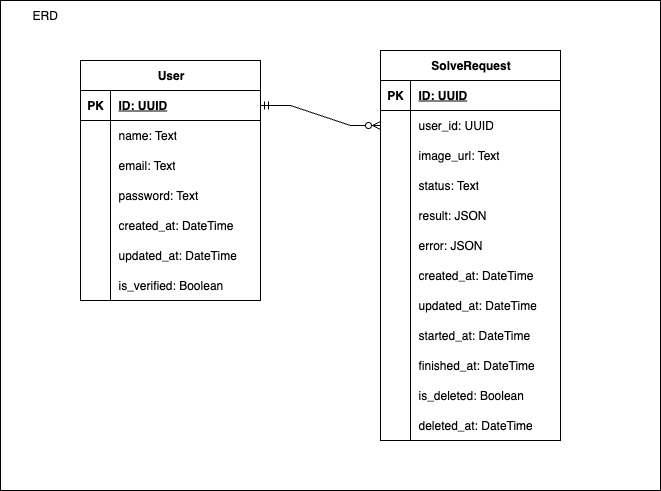

The diagram above was exported from draw.io. Its source (the exported page's mxGraphModel, read from the mxfile embedded in the PNG):
<mxGraphModel dx="4777" dy="5263" grid="1" gridSize="10" guides="1" tooltips="1" connect="1" arrows="1" fold="1" page="1" pageScale="1" pageWidth="850" pageHeight="1100" math="0" shadow="0">
  <root>
    <mxCell id="0" />
    <mxCell id="1" parent="0" />
    <mxCell id="2" value="" style="rounded=0;whiteSpace=wrap;html=1;" vertex="1" parent="1">
      <mxGeometry x="30" y="900" width="660" height="490" as="geometry" />
    </mxCell>
    <mxCell id="3" value="User" style="shape=table;startSize=30;container=1;collapsible=1;childLayout=tableLayout;fixedRows=1;rowLines=0;fontStyle=1;align=center;resizeLast=1;html=1;" vertex="1" parent="1">
      <mxGeometry x="110" y="960" width="180" height="240" as="geometry" />
    </mxCell>
    <mxCell id="4" value="" style="shape=tableRow;horizontal=0;startSize=0;swimlaneHead=0;swimlaneBody=0;fillColor=none;collapsible=0;dropTarget=0;points=[[0,0.5],[1,0.5]];portConstraint=eastwest;top=0;left=0;right=0;bottom=1;" vertex="1" parent="3">
      <mxGeometry y="30" width="180" height="30" as="geometry" />
    </mxCell>
    <mxCell id="5" value="PK" style="shape=partialRectangle;connectable=0;fillColor=none;top=0;left=0;bottom=0;right=0;fontStyle=1;overflow=hidden;whiteSpace=wrap;html=1;" vertex="1" parent="4">
      <mxGeometry width="30" height="30" as="geometry">
        <mxRectangle width="30" height="30" as="alternateBounds" />
      </mxGeometry>
    </mxCell>
    <mxCell id="6" value="ID: UUID" style="shape=partialRectangle;connectable=0;fillColor=none;top=0;left=0;bottom=0;right=0;align=left;spacingLeft=6;fontStyle=5;overflow=hidden;whiteSpace=wrap;html=1;" vertex="1" parent="4">
      <mxGeometry x="30" width="150" height="30" as="geometry">
        <mxRectangle width="150" height="30" as="alternateBounds" />
      </mxGeometry>
    </mxCell>
    <mxCell id="7" value="" style="shape=tableRow;horizontal=0;startSize=0;swimlaneHead=0;swimlaneBody=0;fillColor=none;collapsible=0;dropTarget=0;points=[[0,0.5],[1,0.5]];portConstraint=eastwest;top=0;left=0;right=0;bottom=0;" vertex="1" parent="3">
      <mxGeometry y="60" width="180" height="30" as="geometry" />
    </mxCell>
    <mxCell id="8" value="" style="shape=partialRectangle;connectable=0;fillColor=none;top=0;left=0;bottom=0;right=0;editable=1;overflow=hidden;whiteSpace=wrap;html=1;" vertex="1" parent="7">
      <mxGeometry width="30" height="30" as="geometry">
        <mxRectangle width="30" height="30" as="alternateBounds" />
      </mxGeometry>
    </mxCell>
    <mxCell id="9" value="name: Text" style="shape=partialRectangle;connectable=0;fillColor=none;top=0;left=0;bottom=0;right=0;align=left;spacingLeft=6;overflow=hidden;whiteSpace=wrap;html=1;" vertex="1" parent="7">
      <mxGeometry x="30" width="150" height="30" as="geometry">
        <mxRectangle width="150" height="30" as="alternateBounds" />
      </mxGeometry>
    </mxCell>
    <mxCell id="10" value="" style="shape=tableRow;horizontal=0;startSize=0;swimlaneHead=0;swimlaneBody=0;fillColor=none;collapsible=0;dropTarget=0;points=[[0,0.5],[1,0.5]];portConstraint=eastwest;top=0;left=0;right=0;bottom=0;" vertex="1" parent="3">
      <mxGeometry y="90" width="180" height="30" as="geometry" />
    </mxCell>
    <mxCell id="11" value="" style="shape=partialRectangle;connectable=0;fillColor=none;top=0;left=0;bottom=0;right=0;editable=1;overflow=hidden;whiteSpace=wrap;html=1;" vertex="1" parent="10">
      <mxGeometry width="30" height="30" as="geometry">
        <mxRectangle width="30" height="30" as="alternateBounds" />
      </mxGeometry>
    </mxCell>
    <mxCell id="12" value="email: Text" style="shape=partialRectangle;connectable=0;fillColor=none;top=0;left=0;bottom=0;right=0;align=left;spacingLeft=6;overflow=hidden;whiteSpace=wrap;html=1;" vertex="1" parent="10">
      <mxGeometry x="30" width="150" height="30" as="geometry">
        <mxRectangle width="150" height="30" as="alternateBounds" />
      </mxGeometry>
    </mxCell>
    <mxCell id="13" value="" style="shape=tableRow;horizontal=0;startSize=0;swimlaneHead=0;swimlaneBody=0;fillColor=none;collapsible=0;dropTarget=0;points=[[0,0.5],[1,0.5]];portConstraint=eastwest;top=0;left=0;right=0;bottom=0;" vertex="1" parent="3">
      <mxGeometry y="120" width="180" height="30" as="geometry" />
    </mxCell>
    <mxCell id="14" value="" style="shape=partialRectangle;connectable=0;fillColor=none;top=0;left=0;bottom=0;right=0;editable=1;overflow=hidden;whiteSpace=wrap;html=1;" vertex="1" parent="13">
      <mxGeometry width="30" height="30" as="geometry">
        <mxRectangle width="30" height="30" as="alternateBounds" />
      </mxGeometry>
    </mxCell>
    <mxCell id="15" value="password: Text" style="shape=partialRectangle;connectable=0;fillColor=none;top=0;left=0;bottom=0;right=0;align=left;spacingLeft=6;overflow=hidden;whiteSpace=wrap;html=1;" vertex="1" parent="13">
      <mxGeometry x="30" width="150" height="30" as="geometry">
        <mxRectangle width="150" height="30" as="alternateBounds" />
      </mxGeometry>
    </mxCell>
    <mxCell id="16" value="" style="shape=tableRow;horizontal=0;startSize=0;swimlaneHead=0;swimlaneBody=0;fillColor=none;collapsible=0;dropTarget=0;points=[[0,0.5],[1,0.5]];portConstraint=eastwest;top=0;left=0;right=0;bottom=0;" vertex="1" parent="3">
      <mxGeometry y="150" width="180" height="30" as="geometry" />
    </mxCell>
    <mxCell id="17" value="" style="shape=partialRectangle;connectable=0;fillColor=none;top=0;left=0;bottom=0;right=0;editable=1;overflow=hidden;whiteSpace=wrap;html=1;" vertex="1" parent="16">
      <mxGeometry width="30" height="30" as="geometry">
        <mxRectangle width="30" height="30" as="alternateBounds" />
      </mxGeometry>
    </mxCell>
    <mxCell id="18" value="created_at: DateTime" style="shape=partialRectangle;connectable=0;fillColor=none;top=0;left=0;bottom=0;right=0;align=left;spacingLeft=6;overflow=hidden;whiteSpace=wrap;html=1;" vertex="1" parent="16">
      <mxGeometry x="30" width="150" height="30" as="geometry">
        <mxRectangle width="150" height="30" as="alternateBounds" />
      </mxGeometry>
    </mxCell>
    <mxCell id="19" value="" style="shape=tableRow;horizontal=0;startSize=0;swimlaneHead=0;swimlaneBody=0;fillColor=none;collapsible=0;dropTarget=0;points=[[0,0.5],[1,0.5]];portConstraint=eastwest;top=0;left=0;right=0;bottom=0;" vertex="1" parent="3">
      <mxGeometry y="180" width="180" height="30" as="geometry" />
    </mxCell>
    <mxCell id="20" value="" style="shape=partialRectangle;connectable=0;fillColor=none;top=0;left=0;bottom=0;right=0;editable=1;overflow=hidden;whiteSpace=wrap;html=1;" vertex="1" parent="19">
      <mxGeometry width="30" height="30" as="geometry">
        <mxRectangle width="30" height="30" as="alternateBounds" />
      </mxGeometry>
    </mxCell>
    <mxCell id="21" value="updated_at: DateTime" style="shape=partialRectangle;connectable=0;fillColor=none;top=0;left=0;bottom=0;right=0;align=left;spacingLeft=6;overflow=hidden;whiteSpace=wrap;html=1;" vertex="1" parent="19">
      <mxGeometry x="30" width="150" height="30" as="geometry">
        <mxRectangle width="150" height="30" as="alternateBounds" />
      </mxGeometry>
    </mxCell>
    <mxCell id="22" value="" style="shape=tableRow;horizontal=0;startSize=0;swimlaneHead=0;swimlaneBody=0;fillColor=none;collapsible=0;dropTarget=0;points=[[0,0.5],[1,0.5]];portConstraint=eastwest;top=0;left=0;right=0;bottom=0;" vertex="1" parent="3">
      <mxGeometry y="210" width="180" height="30" as="geometry" />
    </mxCell>
    <mxCell id="23" value="" style="shape=partialRectangle;connectable=0;fillColor=none;top=0;left=0;bottom=0;right=0;editable=1;overflow=hidden;whiteSpace=wrap;html=1;" vertex="1" parent="22">
      <mxGeometry width="30" height="30" as="geometry">
        <mxRectangle width="30" height="30" as="alternateBounds" />
      </mxGeometry>
    </mxCell>
    <mxCell id="24" value="is_verified: Boolean" style="shape=partialRectangle;connectable=0;fillColor=none;top=0;left=0;bottom=0;right=0;align=left;spacingLeft=6;overflow=hidden;whiteSpace=wrap;html=1;" vertex="1" parent="22">
      <mxGeometry x="30" width="150" height="30" as="geometry">
        <mxRectangle width="150" height="30" as="alternateBounds" />
      </mxGeometry>
    </mxCell>
    <mxCell id="25" value="SolveRequest" style="shape=table;startSize=30;container=1;collapsible=1;childLayout=tableLayout;fixedRows=1;rowLines=0;fontStyle=1;align=center;resizeLast=1;html=1;" vertex="1" parent="1">
      <mxGeometry x="410" y="950" width="180" height="390" as="geometry" />
    </mxCell>
    <mxCell id="26" value="" style="shape=tableRow;horizontal=0;startSize=0;swimlaneHead=0;swimlaneBody=0;fillColor=none;collapsible=0;dropTarget=0;points=[[0,0.5],[1,0.5]];portConstraint=eastwest;top=0;left=0;right=0;bottom=1;" vertex="1" parent="25">
      <mxGeometry y="30" width="180" height="30" as="geometry" />
    </mxCell>
    <mxCell id="27" value="PK" style="shape=partialRectangle;connectable=0;fillColor=none;top=0;left=0;bottom=0;right=0;fontStyle=1;overflow=hidden;whiteSpace=wrap;html=1;" vertex="1" parent="26">
      <mxGeometry width="30" height="30" as="geometry">
        <mxRectangle width="30" height="30" as="alternateBounds" />
      </mxGeometry>
    </mxCell>
    <mxCell id="28" value="ID: UUID" style="shape=partialRectangle;connectable=0;fillColor=none;top=0;left=0;bottom=0;right=0;align=left;spacingLeft=6;fontStyle=5;overflow=hidden;whiteSpace=wrap;html=1;" vertex="1" parent="26">
      <mxGeometry x="30" width="150" height="30" as="geometry">
        <mxRectangle width="150" height="30" as="alternateBounds" />
      </mxGeometry>
    </mxCell>
    <mxCell id="29" value="" style="shape=tableRow;horizontal=0;startSize=0;swimlaneHead=0;swimlaneBody=0;fillColor=none;collapsible=0;dropTarget=0;points=[[0,0.5],[1,0.5]];portConstraint=eastwest;top=0;left=0;right=0;bottom=0;" vertex="1" parent="25">
      <mxGeometry y="60" width="180" height="30" as="geometry" />
    </mxCell>
    <mxCell id="30" value="" style="shape=partialRectangle;connectable=0;fillColor=none;top=0;left=0;bottom=0;right=0;editable=1;overflow=hidden;whiteSpace=wrap;html=1;" vertex="1" parent="29">
      <mxGeometry width="30" height="30" as="geometry">
        <mxRectangle width="30" height="30" as="alternateBounds" />
      </mxGeometry>
    </mxCell>
    <mxCell id="31" value="user_id: UUID" style="shape=partialRectangle;connectable=0;fillColor=none;top=0;left=0;bottom=0;right=0;align=left;spacingLeft=6;overflow=hidden;whiteSpace=wrap;html=1;" vertex="1" parent="29">
      <mxGeometry x="30" width="150" height="30" as="geometry">
        <mxRectangle width="150" height="30" as="alternateBounds" />
      </mxGeometry>
    </mxCell>
    <mxCell id="32" value="" style="shape=tableRow;horizontal=0;startSize=0;swimlaneHead=0;swimlaneBody=0;fillColor=none;collapsible=0;dropTarget=0;points=[[0,0.5],[1,0.5]];portConstraint=eastwest;top=0;left=0;right=0;bottom=0;" vertex="1" parent="25">
      <mxGeometry y="90" width="180" height="30" as="geometry" />
    </mxCell>
    <mxCell id="33" value="" style="shape=partialRectangle;connectable=0;fillColor=none;top=0;left=0;bottom=0;right=0;editable=1;overflow=hidden;whiteSpace=wrap;html=1;" vertex="1" parent="32">
      <mxGeometry width="30" height="30" as="geometry">
        <mxRectangle width="30" height="30" as="alternateBounds" />
      </mxGeometry>
    </mxCell>
    <mxCell id="34" value="image_url: Text" style="shape=partialRectangle;connectable=0;fillColor=none;top=0;left=0;bottom=0;right=0;align=left;spacingLeft=6;overflow=hidden;whiteSpace=wrap;html=1;" vertex="1" parent="32">
      <mxGeometry x="30" width="150" height="30" as="geometry">
        <mxRectangle width="150" height="30" as="alternateBounds" />
      </mxGeometry>
    </mxCell>
    <mxCell id="35" value="" style="shape=tableRow;horizontal=0;startSize=0;swimlaneHead=0;swimlaneBody=0;fillColor=none;collapsible=0;dropTarget=0;points=[[0,0.5],[1,0.5]];portConstraint=eastwest;top=0;left=0;right=0;bottom=0;" vertex="1" parent="25">
      <mxGeometry y="120" width="180" height="30" as="geometry" />
    </mxCell>
    <mxCell id="36" value="" style="shape=partialRectangle;connectable=0;fillColor=none;top=0;left=0;bottom=0;right=0;editable=1;overflow=hidden;whiteSpace=wrap;html=1;" vertex="1" parent="35">
      <mxGeometry width="30" height="30" as="geometry">
        <mxRectangle width="30" height="30" as="alternateBounds" />
      </mxGeometry>
    </mxCell>
    <mxCell id="37" value="status: Text" style="shape=partialRectangle;connectable=0;fillColor=none;top=0;left=0;bottom=0;right=0;align=left;spacingLeft=6;overflow=hidden;whiteSpace=wrap;html=1;" vertex="1" parent="35">
      <mxGeometry x="30" width="150" height="30" as="geometry">
        <mxRectangle width="150" height="30" as="alternateBounds" />
      </mxGeometry>
    </mxCell>
    <mxCell id="38" value="" style="shape=tableRow;horizontal=0;startSize=0;swimlaneHead=0;swimlaneBody=0;fillColor=none;collapsible=0;dropTarget=0;points=[[0,0.5],[1,0.5]];portConstraint=eastwest;top=0;left=0;right=0;bottom=0;" vertex="1" parent="25">
      <mxGeometry y="150" width="180" height="30" as="geometry" />
    </mxCell>
    <mxCell id="39" value="" style="shape=partialRectangle;connectable=0;fillColor=none;top=0;left=0;bottom=0;right=0;editable=1;overflow=hidden;whiteSpace=wrap;html=1;" vertex="1" parent="38">
      <mxGeometry width="30" height="30" as="geometry">
        <mxRectangle width="30" height="30" as="alternateBounds" />
      </mxGeometry>
    </mxCell>
    <mxCell id="40" value="result: JSON" style="shape=partialRectangle;connectable=0;fillColor=none;top=0;left=0;bottom=0;right=0;align=left;spacingLeft=6;overflow=hidden;whiteSpace=wrap;html=1;" vertex="1" parent="38">
      <mxGeometry x="30" width="150" height="30" as="geometry">
        <mxRectangle width="150" height="30" as="alternateBounds" />
      </mxGeometry>
    </mxCell>
    <mxCell id="41" value="" style="shape=tableRow;horizontal=0;startSize=0;swimlaneHead=0;swimlaneBody=0;fillColor=none;collapsible=0;dropTarget=0;points=[[0,0.5],[1,0.5]];portConstraint=eastwest;top=0;left=0;right=0;bottom=0;" vertex="1" parent="25">
      <mxGeometry y="180" width="180" height="30" as="geometry" />
    </mxCell>
    <mxCell id="42" value="" style="shape=partialRectangle;connectable=0;fillColor=none;top=0;left=0;bottom=0;right=0;editable=1;overflow=hidden;whiteSpace=wrap;html=1;" vertex="1" parent="41">
      <mxGeometry width="30" height="30" as="geometry">
        <mxRectangle width="30" height="30" as="alternateBounds" />
      </mxGeometry>
    </mxCell>
    <mxCell id="43" value="error: JSON" style="shape=partialRectangle;connectable=0;fillColor=none;top=0;left=0;bottom=0;right=0;align=left;spacingLeft=6;overflow=hidden;whiteSpace=wrap;html=1;" vertex="1" parent="41">
      <mxGeometry x="30" width="150" height="30" as="geometry">
        <mxRectangle width="150" height="30" as="alternateBounds" />
      </mxGeometry>
    </mxCell>
    <mxCell id="44" value="" style="shape=tableRow;horizontal=0;startSize=0;swimlaneHead=0;swimlaneBody=0;fillColor=none;collapsible=0;dropTarget=0;points=[[0,0.5],[1,0.5]];portConstraint=eastwest;top=0;left=0;right=0;bottom=0;" vertex="1" parent="25">
      <mxGeometry y="210" width="180" height="30" as="geometry" />
    </mxCell>
    <mxCell id="45" value="" style="shape=partialRectangle;connectable=0;fillColor=none;top=0;left=0;bottom=0;right=0;editable=1;overflow=hidden;whiteSpace=wrap;html=1;" vertex="1" parent="44">
      <mxGeometry width="30" height="30" as="geometry">
        <mxRectangle width="30" height="30" as="alternateBounds" />
      </mxGeometry>
    </mxCell>
    <mxCell id="46" value="created_at: DateTime" style="shape=partialRectangle;connectable=0;fillColor=none;top=0;left=0;bottom=0;right=0;align=left;spacingLeft=6;overflow=hidden;whiteSpace=wrap;html=1;" vertex="1" parent="44">
      <mxGeometry x="30" width="150" height="30" as="geometry">
        <mxRectangle width="150" height="30" as="alternateBounds" />
      </mxGeometry>
    </mxCell>
    <mxCell id="47" value="" style="shape=tableRow;horizontal=0;startSize=0;swimlaneHead=0;swimlaneBody=0;fillColor=none;collapsible=0;dropTarget=0;points=[[0,0.5],[1,0.5]];portConstraint=eastwest;top=0;left=0;right=0;bottom=0;" vertex="1" parent="25">
      <mxGeometry y="240" width="180" height="30" as="geometry" />
    </mxCell>
    <mxCell id="48" value="" style="shape=partialRectangle;connectable=0;fillColor=none;top=0;left=0;bottom=0;right=0;editable=1;overflow=hidden;whiteSpace=wrap;html=1;" vertex="1" parent="47">
      <mxGeometry width="30" height="30" as="geometry">
        <mxRectangle width="30" height="30" as="alternateBounds" />
      </mxGeometry>
    </mxCell>
    <mxCell id="49" value="updated_at: DateTime" style="shape=partialRectangle;connectable=0;fillColor=none;top=0;left=0;bottom=0;right=0;align=left;spacingLeft=6;overflow=hidden;whiteSpace=wrap;html=1;" vertex="1" parent="47">
      <mxGeometry x="30" width="150" height="30" as="geometry">
        <mxRectangle width="150" height="30" as="alternateBounds" />
      </mxGeometry>
    </mxCell>
    <mxCell id="50" value="" style="shape=tableRow;horizontal=0;startSize=0;swimlaneHead=0;swimlaneBody=0;fillColor=none;collapsible=0;dropTarget=0;points=[[0,0.5],[1,0.5]];portConstraint=eastwest;top=0;left=0;right=0;bottom=0;" vertex="1" parent="25">
      <mxGeometry y="270" width="180" height="30" as="geometry" />
    </mxCell>
    <mxCell id="51" value="" style="shape=partialRectangle;connectable=0;fillColor=none;top=0;left=0;bottom=0;right=0;editable=1;overflow=hidden;whiteSpace=wrap;html=1;" vertex="1" parent="50">
      <mxGeometry width="30" height="30" as="geometry">
        <mxRectangle width="30" height="30" as="alternateBounds" />
      </mxGeometry>
    </mxCell>
    <mxCell id="52" value="started_at: DateTime" style="shape=partialRectangle;connectable=0;fillColor=none;top=0;left=0;bottom=0;right=0;align=left;spacingLeft=6;overflow=hidden;whiteSpace=wrap;html=1;" vertex="1" parent="50">
      <mxGeometry x="30" width="150" height="30" as="geometry">
        <mxRectangle width="150" height="30" as="alternateBounds" />
      </mxGeometry>
    </mxCell>
    <mxCell id="53" value="" style="shape=tableRow;horizontal=0;startSize=0;swimlaneHead=0;swimlaneBody=0;fillColor=none;collapsible=0;dropTarget=0;points=[[0,0.5],[1,0.5]];portConstraint=eastwest;top=0;left=0;right=0;bottom=0;" vertex="1" parent="25">
      <mxGeometry y="300" width="180" height="30" as="geometry" />
    </mxCell>
    <mxCell id="54" value="" style="shape=partialRectangle;connectable=0;fillColor=none;top=0;left=0;bottom=0;right=0;editable=1;overflow=hidden;whiteSpace=wrap;html=1;" vertex="1" parent="53">
      <mxGeometry width="30" height="30" as="geometry">
        <mxRectangle width="30" height="30" as="alternateBounds" />
      </mxGeometry>
    </mxCell>
    <mxCell id="55" value="finished_at: DateTime" style="shape=partialRectangle;connectable=0;fillColor=none;top=0;left=0;bottom=0;right=0;align=left;spacingLeft=6;overflow=hidden;whiteSpace=wrap;html=1;" vertex="1" parent="53">
      <mxGeometry x="30" width="150" height="30" as="geometry">
        <mxRectangle width="150" height="30" as="alternateBounds" />
      </mxGeometry>
    </mxCell>
    <mxCell id="56" value="" style="shape=tableRow;horizontal=0;startSize=0;swimlaneHead=0;swimlaneBody=0;fillColor=none;collapsible=0;dropTarget=0;points=[[0,0.5],[1,0.5]];portConstraint=eastwest;top=0;left=0;right=0;bottom=0;" vertex="1" parent="25">
      <mxGeometry y="330" width="180" height="30" as="geometry" />
    </mxCell>
    <mxCell id="57" value="" style="shape=partialRectangle;connectable=0;fillColor=none;top=0;left=0;bottom=0;right=0;editable=1;overflow=hidden;whiteSpace=wrap;html=1;" vertex="1" parent="56">
      <mxGeometry width="30" height="30" as="geometry">
        <mxRectangle width="30" height="30" as="alternateBounds" />
      </mxGeometry>
    </mxCell>
    <mxCell id="58" value="is_deleted: Boolean" style="shape=partialRectangle;connectable=0;fillColor=none;top=0;left=0;bottom=0;right=0;align=left;spacingLeft=6;overflow=hidden;whiteSpace=wrap;html=1;" vertex="1" parent="56">
      <mxGeometry x="30" width="150" height="30" as="geometry">
        <mxRectangle width="150" height="30" as="alternateBounds" />
      </mxGeometry>
    </mxCell>
    <mxCell id="59" value="" style="shape=tableRow;horizontal=0;startSize=0;swimlaneHead=0;swimlaneBody=0;fillColor=none;collapsible=0;dropTarget=0;points=[[0,0.5],[1,0.5]];portConstraint=eastwest;top=0;left=0;right=0;bottom=0;" vertex="1" parent="25">
      <mxGeometry y="360" width="180" height="30" as="geometry" />
    </mxCell>
    <mxCell id="60" value="" style="shape=partialRectangle;connectable=0;fillColor=none;top=0;left=0;bottom=0;right=0;editable=1;overflow=hidden;whiteSpace=wrap;html=1;" vertex="1" parent="59">
      <mxGeometry width="30" height="30" as="geometry">
        <mxRectangle width="30" height="30" as="alternateBounds" />
      </mxGeometry>
    </mxCell>
    <mxCell id="61" value="deleted_at: DateTime" style="shape=partialRectangle;connectable=0;fillColor=none;top=0;left=0;bottom=0;right=0;align=left;spacingLeft=6;overflow=hidden;whiteSpace=wrap;html=1;" vertex="1" parent="59">
      <mxGeometry x="30" width="150" height="30" as="geometry">
        <mxRectangle width="150" height="30" as="alternateBounds" />
      </mxGeometry>
    </mxCell>
    <mxCell id="62" value="" style="edgeStyle=entityRelationEdgeStyle;fontSize=12;html=1;endArrow=ERzeroToMany;startArrow=ERmandOne;rounded=0;" edge="1" source="4" target="29" parent="1">
      <mxGeometry width="100" height="100" relative="1" as="geometry">
        <mxPoint x="360" y="1320" as="sourcePoint" />
        <mxPoint x="460" y="1220" as="targetPoint" />
      </mxGeometry>
    </mxCell>
    <mxCell id="63" value="ERD" style="text;html=1;align=left;verticalAlign=middle;whiteSpace=wrap;rounded=0;" vertex="1" parent="1">
      <mxGeometry x="60" y="900" width="180" height="30" as="geometry" />
    </mxCell>
  </root>
</mxGraphModel>